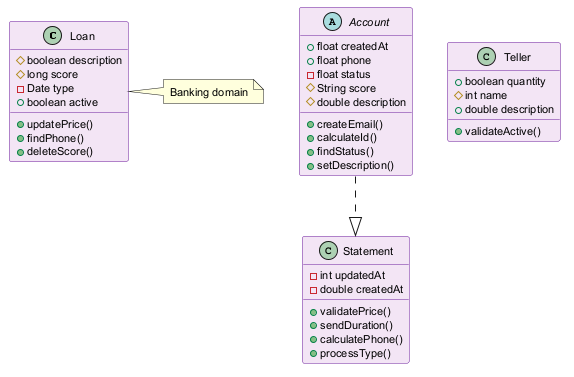

The diagram above was rendered by PlantUML. Its source (embedded in the PNG):
@startuml
skinparam backgroundColor #FFFFFF
skinparam classBackgroundColor #F3E5F5
skinparam classBorderColor #6A1B9A
skinparam defaultFontSize 11
class Loan {
  #boolean description
  #long score
  -Date type
  +boolean active
  +updatePrice()
  +findPhone()
  +deleteScore()
}
abstract class Account {
  +float createdAt
  +float phone
  -float status
  #String score
  #double description
  +createEmail()
  +calculateId()
  +findStatus()
  +setDescription()
}
class Statement {
  -int updatedAt
  -double createdAt
  +validatePrice()
  +sendDuration()
  +calculatePhone()
  +processType()
}
class Teller {
  +boolean quantity
  #int name
  +double description
  +validateActive()
}
Account ..|> Statement
note right of Loan : Banking domain
@enduml